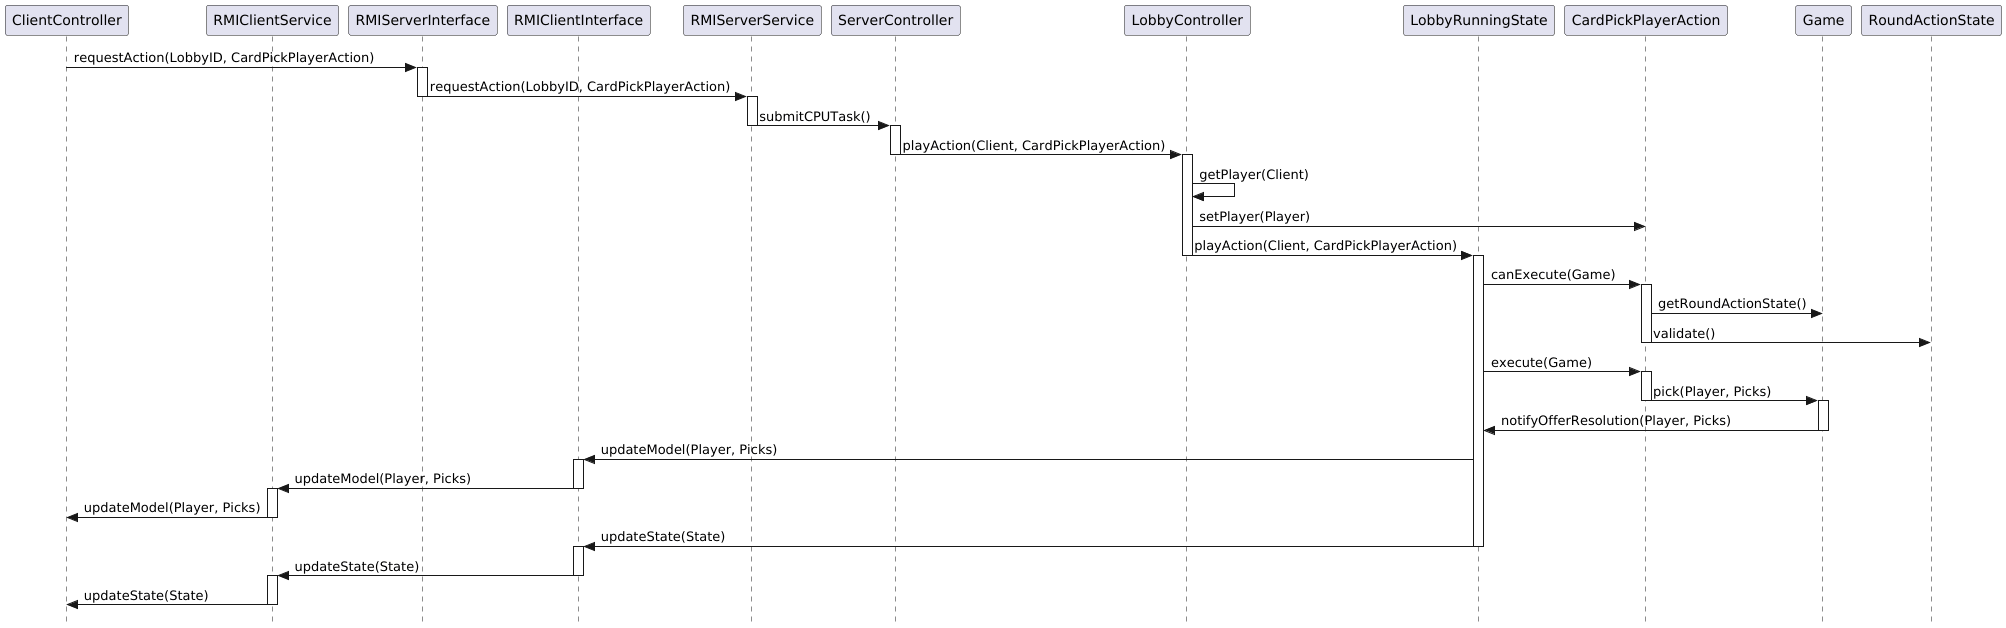

The diagram above was rendered by PlantUML. Its source (embedded in the PNG):
@startuml
skinparam style strictuml

participant ClientController
participant RMIClientService
participant RMIServerInterface
participant RMIClientInterface
participant RMIServerService
participant ServerController
participant LobbyController
participant LobbyRunningState
participant CardPickPlayerAction
participant Game
participant RoundActionState

ClientController -> RMIServerInterface: requestAction(LobbyID, CardPickPlayerAction)

activate RMIServerInterface
RMIServerInterface -> RMIServerService : requestAction(LobbyID, CardPickPlayerAction)
deactivate RMIServerInterface

activate RMIServerService
RMIServerService -> ServerController : submitCPUTask()
deactivate RMIServerService

activate ServerController
ServerController -> LobbyController: playAction(Client, CardPickPlayerAction)
deactivate ServerController

activate LobbyController
LobbyController -> LobbyController: getPlayer(Client)
LobbyController -> CardPickPlayerAction: setPlayer(Player)
LobbyController -> LobbyRunningState: playAction(Client, CardPickPlayerAction)
deactivate LobbyController

activate LobbyRunningState
LobbyRunningState -> CardPickPlayerAction: canExecute(Game)

activate CardPickPlayerAction
CardPickPlayerAction -> Game: getRoundActionState()
CardPickPlayerAction -> RoundActionState: validate()
deactivate CardPickPlayerAction

LobbyRunningState -> CardPickPlayerAction: execute(Game)

activate CardPickPlayerAction
CardPickPlayerAction -> Game: pick(Player, Picks)
deactivate CardPickPlayerAction

activate Game
Game -> LobbyRunningState: notifyOfferResolution(Player, Picks)
deactivate Game

LobbyRunningState -> RMIClientInterface: updateModel(Player, Picks)

activate RMIClientInterface
RMIClientInterface -> RMIClientService: updateModel(Player, Picks)
deactivate RMIClientInterface

activate RMIClientService
RMIClientService -> ClientController: updateModel(Player, Picks)
deactivate RMIClientService

LobbyRunningState -> RMIClientInterface: updateState(State)
deactivate LobbyRunningState

activate RMIClientInterface
RMIClientInterface -> RMIClientService: updateState(State)
deactivate RMIClientInterface

activate RMIClientService
RMIClientService -> ClientController: updateState(State)
deactivate RMIClientService

@enduml